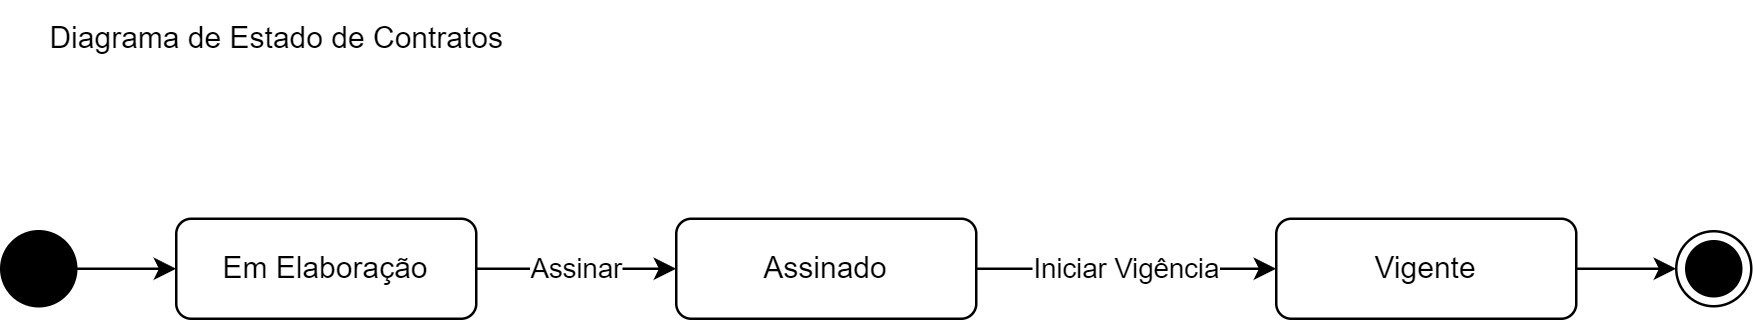

The diagram above was exported from draw.io. Its source (the exported page's mxGraphModel, read from the mxfile embedded in the PNG):
<mxGraphModel dx="1159" dy="628" grid="1" gridSize="10" guides="1" tooltips="1" connect="1" arrows="1" fold="1" page="1" pageScale="1" pageWidth="827" pageHeight="1169" math="0" shadow="0">
  <root>
    <mxCell id="0" />
    <mxCell id="1" parent="0" />
    <mxCell id="z9OsJITNBQ5fd6RahBxx-453" style="edgeStyle=orthogonalEdgeStyle;rounded=0;orthogonalLoop=1;jettySize=auto;html=1;entryX=0;entryY=0.5;entryDx=0;entryDy=0;" edge="1" parent="1" source="z9OsJITNBQ5fd6RahBxx-439" target="z9OsJITNBQ5fd6RahBxx-440">
      <mxGeometry relative="1" as="geometry" />
    </mxCell>
    <mxCell id="z9OsJITNBQ5fd6RahBxx-439" style="ellipse;whiteSpace=wrap;html=1;fillColor=#000000;" vertex="1" parent="1">
      <mxGeometry x="30" y="290" width="30" height="30" as="geometry" />
    </mxCell>
    <mxCell id="z9OsJITNBQ5fd6RahBxx-440" value="Em Elaboração" style="rounded=1;whiteSpace=wrap;html=1;" vertex="1" parent="1">
      <mxGeometry x="100" y="285" width="120" height="40" as="geometry" />
    </mxCell>
    <mxCell id="z9OsJITNBQ5fd6RahBxx-441" value="Assinado" style="rounded=1;whiteSpace=wrap;html=1;" vertex="1" parent="1">
      <mxGeometry x="300" y="285" width="120" height="40" as="geometry" />
    </mxCell>
    <mxCell id="z9OsJITNBQ5fd6RahBxx-454" style="edgeStyle=orthogonalEdgeStyle;rounded=0;orthogonalLoop=1;jettySize=auto;html=1;entryX=0;entryY=0.5;entryDx=0;entryDy=0;" edge="1" parent="1" source="z9OsJITNBQ5fd6RahBxx-442" target="z9OsJITNBQ5fd6RahBxx-444">
      <mxGeometry relative="1" as="geometry" />
    </mxCell>
    <mxCell id="z9OsJITNBQ5fd6RahBxx-442" value="Vigente" style="rounded=1;whiteSpace=wrap;html=1;" vertex="1" parent="1">
      <mxGeometry x="540" y="285" width="120" height="40" as="geometry" />
    </mxCell>
    <mxCell id="z9OsJITNBQ5fd6RahBxx-444" style="ellipse;html=1;shape=endState;fillColor=strokeColor;" vertex="1" parent="1">
      <mxGeometry x="700" y="290" width="30" height="30" as="geometry" />
    </mxCell>
    <mxCell id="z9OsJITNBQ5fd6RahBxx-446" value="Assinar" style="edgeStyle=orthogonalEdgeStyle;rounded=0;orthogonalLoop=1;jettySize=auto;html=1;" edge="1" parent="1" source="z9OsJITNBQ5fd6RahBxx-440" target="z9OsJITNBQ5fd6RahBxx-441">
      <mxGeometry relative="1" as="geometry" />
    </mxCell>
    <mxCell id="z9OsJITNBQ5fd6RahBxx-447" value="Iniciar Vigência" style="edgeStyle=orthogonalEdgeStyle;rounded=0;orthogonalLoop=1;jettySize=auto;html=1;" edge="1" parent="1" source="z9OsJITNBQ5fd6RahBxx-441" target="z9OsJITNBQ5fd6RahBxx-442">
      <mxGeometry relative="1" as="geometry" />
    </mxCell>
    <mxCell id="z9OsJITNBQ5fd6RahBxx-455" value="Diagrama de Estado de Contratos" style="text;html=1;align=center;verticalAlign=middle;resizable=0;points=[];autosize=1;strokeColor=none;fillColor=none;" vertex="1" parent="1">
      <mxGeometry x="40" y="198" width="200" height="30" as="geometry" />
    </mxCell>
  </root>
</mxGraphModel>